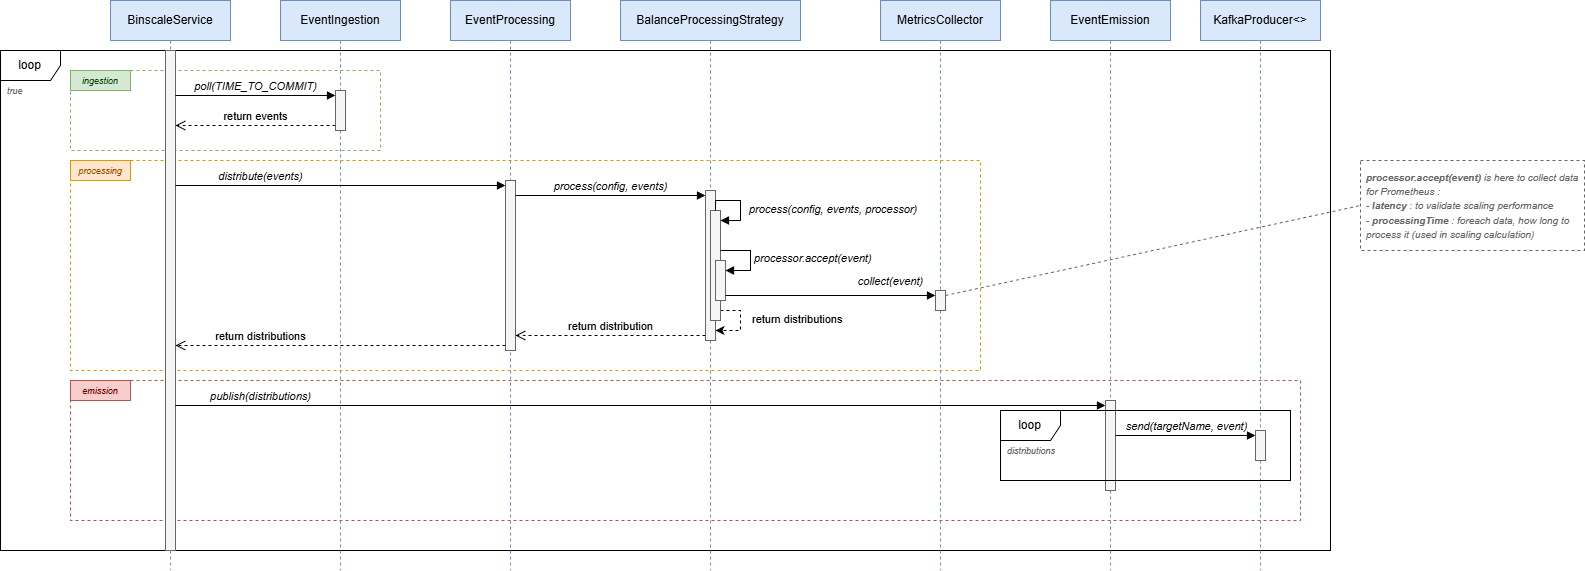

The diagram above was exported from draw.io. Its source (the exported page's mxGraphModel, read from the mxfile embedded in the PNG):
<mxGraphModel dx="2578" dy="1636" grid="1" gridSize="10" guides="1" tooltips="1" connect="1" arrows="1" fold="1" page="1" pageScale="1" pageWidth="827" pageHeight="1169" math="0" shadow="0">
  <root>
    <mxCell id="0" />
    <mxCell id="1" parent="0" />
    <mxCell id="sKQUZGvnfZVdKKxkOqVJ-6" parent="1" style="rounded=0;whiteSpace=wrap;html=1;fillColor=none;strokeColor=#b85450;dashed=1;" value="" vertex="1">
      <mxGeometry height="140" width="1230" x="90" y="410" as="geometry" />
    </mxCell>
    <mxCell id="sKQUZGvnfZVdKKxkOqVJ-7" parent="1" style="rounded=0;whiteSpace=wrap;html=1;fillColor=#f8cecc;strokeColor=#b85450;" value="&lt;i&gt;&lt;font style=&quot;font-size: 9px; color: rgb(102, 0, 0);&quot;&gt;emission&lt;/font&gt;&lt;/i&gt;" vertex="1">
      <mxGeometry height="20" width="60" x="90" y="410" as="geometry" />
    </mxCell>
    <mxCell id="oYWzJNCLAuW4Js1Qqhv7-25" parent="1" style="shape=umlFrame;whiteSpace=wrap;html=1;pointerEvents=0;" value="loop" vertex="1">
      <mxGeometry height="500" width="1330" x="20" y="80" as="geometry" />
    </mxCell>
    <mxCell id="oYWzJNCLAuW4Js1Qqhv7-26" parent="1" style="text;html=1;whiteSpace=wrap;strokeColor=none;fillColor=none;align=left;verticalAlign=middle;rounded=0;spacingLeft=5;fontStyle=2;fontColor=#636363;" value="&lt;font style=&quot;font-size: 9px;&quot;&gt;true&lt;/font&gt;" vertex="1">
      <mxGeometry height="20" width="60" x="20" y="110" as="geometry" />
    </mxCell>
    <mxCell id="oYWzJNCLAuW4Js1Qqhv7-30" parent="1" style="rounded=0;whiteSpace=wrap;html=1;fillColor=none;strokeColor=#d79b00;dashed=1;" value="" vertex="1">
      <mxGeometry height="210" width="910" x="90" y="190" as="geometry" />
    </mxCell>
    <mxCell id="oYWzJNCLAuW4Js1Qqhv7-31" parent="1" style="rounded=0;whiteSpace=wrap;html=1;fillColor=#ffe6cc;strokeColor=#d79b00;" value="&lt;i&gt;&lt;font style=&quot;font-size: 9px; color: rgb(153, 76, 0);&quot;&gt;processing&lt;/font&gt;&lt;/i&gt;" vertex="1">
      <mxGeometry height="20" width="60" x="90" y="190" as="geometry" />
    </mxCell>
    <mxCell id="oYWzJNCLAuW4Js1Qqhv7-1" parent="1" style="rounded=0;whiteSpace=wrap;html=1;fillColor=none;strokeColor=#82b366;dashed=1;" value="" vertex="1">
      <mxGeometry height="80" width="310" x="90" y="100" as="geometry" />
    </mxCell>
    <mxCell id="oYWzJNCLAuW4Js1Qqhv7-2" parent="1" style="shape=umlLifeline;perimeter=lifelinePerimeter;whiteSpace=wrap;html=1;container=1;dropTarget=0;collapsible=0;recursiveResize=0;outlineConnect=0;portConstraint=eastwest;newEdgeStyle={&quot;curved&quot;:0,&quot;rounded&quot;:0};fillColor=#dae8fc;strokeColor=#6c8ebf;" value="BinscaleService" vertex="1">
      <mxGeometry height="570" width="120" x="130" y="30" as="geometry" />
    </mxCell>
    <mxCell id="oYWzJNCLAuW4Js1Qqhv7-3" parent="oYWzJNCLAuW4Js1Qqhv7-2" style="html=1;points=[[0,0,0,0,5],[0,1,0,0,-5],[1,0,0,0,5],[1,1,0,0,-5]];perimeter=orthogonalPerimeter;outlineConnect=0;targetShapes=umlLifeline;portConstraint=eastwest;newEdgeStyle={&quot;curved&quot;:0,&quot;rounded&quot;:0};fillColor=#f5f5f5;strokeColor=#666666;fontColor=#333333;" value="" vertex="1">
      <mxGeometry height="500" width="10" x="55" y="50" as="geometry" />
    </mxCell>
    <mxCell id="oYWzJNCLAuW4Js1Qqhv7-8" parent="1" style="shape=umlLifeline;perimeter=lifelinePerimeter;whiteSpace=wrap;html=1;container=1;dropTarget=0;collapsible=0;recursiveResize=0;outlineConnect=0;portConstraint=eastwest;newEdgeStyle={&quot;curved&quot;:0,&quot;rounded&quot;:0};fillColor=#dae8fc;strokeColor=#6c8ebf;" value="EventIngestion" vertex="1">
      <mxGeometry height="570" width="120" x="300" y="30" as="geometry" />
    </mxCell>
    <mxCell id="oYWzJNCLAuW4Js1Qqhv7-27" parent="oYWzJNCLAuW4Js1Qqhv7-8" style="html=1;points=[[0,0,0,0,5],[0,1,0,0,-5],[1,0,0,0,5],[1,1,0,0,-5]];perimeter=orthogonalPerimeter;outlineConnect=0;targetShapes=umlLifeline;portConstraint=eastwest;newEdgeStyle={&quot;curved&quot;:0,&quot;rounded&quot;:0};fillColor=#f5f5f5;fontColor=#333333;strokeColor=#666666;" value="" vertex="1">
      <mxGeometry height="40" width="10" x="55" y="90" as="geometry" />
    </mxCell>
    <mxCell id="oYWzJNCLAuW4Js1Qqhv7-12" parent="1" style="shape=umlLifeline;perimeter=lifelinePerimeter;whiteSpace=wrap;html=1;container=1;dropTarget=0;collapsible=0;recursiveResize=0;outlineConnect=0;portConstraint=eastwest;newEdgeStyle={&quot;curved&quot;:0,&quot;rounded&quot;:0};fillColor=#dae8fc;strokeColor=#6c8ebf;" value="EventProcessing" vertex="1">
      <mxGeometry height="570" width="120" x="470" y="30" as="geometry" />
    </mxCell>
    <mxCell id="oYWzJNCLAuW4Js1Qqhv7-32" parent="oYWzJNCLAuW4Js1Qqhv7-12" style="html=1;points=[[0,0,0,0,5],[0,1,0,0,-5],[1,0,0,0,5],[1,1,0,0,-5]];perimeter=orthogonalPerimeter;outlineConnect=0;targetShapes=umlLifeline;portConstraint=eastwest;newEdgeStyle={&quot;curved&quot;:0,&quot;rounded&quot;:0};fillColor=#f5f5f5;fontColor=#333333;strokeColor=#666666;" value="" vertex="1">
      <mxGeometry height="170" width="10" x="55" y="180" as="geometry" />
    </mxCell>
    <mxCell id="oYWzJNCLAuW4Js1Qqhv7-13" parent="1" style="shape=umlLifeline;perimeter=lifelinePerimeter;whiteSpace=wrap;html=1;container=1;dropTarget=0;collapsible=0;recursiveResize=0;outlineConnect=0;portConstraint=eastwest;newEdgeStyle={&quot;curved&quot;:0,&quot;rounded&quot;:0};fillColor=#dae8fc;strokeColor=#6c8ebf;" value="MetricsCollector" vertex="1">
      <mxGeometry height="570" width="120" x="900" y="30" as="geometry" />
    </mxCell>
    <mxCell id="sKQUZGvnfZVdKKxkOqVJ-4" parent="oYWzJNCLAuW4Js1Qqhv7-13" style="html=1;points=[[0,0,0,0,5],[0,1,0,0,-5],[1,0,0,0,5],[1,1,0,0,-5]];perimeter=orthogonalPerimeter;outlineConnect=0;targetShapes=umlLifeline;portConstraint=eastwest;newEdgeStyle={&quot;curved&quot;:0,&quot;rounded&quot;:0};fillColor=#f5f5f5;fontColor=#333333;strokeColor=#666666;" value="" vertex="1">
      <mxGeometry height="20" width="10" x="55" y="290" as="geometry" />
    </mxCell>
    <mxCell id="oYWzJNCLAuW4Js1Qqhv7-18" parent="1" style="shape=umlLifeline;perimeter=lifelinePerimeter;whiteSpace=wrap;html=1;container=1;dropTarget=0;collapsible=0;recursiveResize=0;outlineConnect=0;portConstraint=eastwest;newEdgeStyle={&quot;curved&quot;:0,&quot;rounded&quot;:0};fillColor=#dae8fc;strokeColor=#6c8ebf;" value="BalanceProcessingStrategy" vertex="1">
      <mxGeometry height="570" width="180" x="640" y="30" as="geometry" />
    </mxCell>
    <mxCell id="oYWzJNCLAuW4Js1Qqhv7-35" parent="oYWzJNCLAuW4Js1Qqhv7-18" style="html=1;points=[[0,0,0,0,5],[0,1,0,0,-5],[1,0,0,0,5],[1,1,0,0,-5]];perimeter=orthogonalPerimeter;outlineConnect=0;targetShapes=umlLifeline;portConstraint=eastwest;newEdgeStyle={&quot;curved&quot;:0,&quot;rounded&quot;:0};fillColor=#f5f5f5;fontColor=#333333;strokeColor=#666666;" value="" vertex="1">
      <mxGeometry height="150" width="10" x="85" y="190" as="geometry" />
    </mxCell>
    <mxCell id="oYWzJNCLAuW4Js1Qqhv7-43" edge="1" parent="oYWzJNCLAuW4Js1Qqhv7-18" source="oYWzJNCLAuW4Js1Qqhv7-41" style="edgeStyle=orthogonalEdgeStyle;rounded=0;orthogonalLoop=1;jettySize=auto;html=1;curved=0;dashed=1;" target="oYWzJNCLAuW4Js1Qqhv7-35">
      <mxGeometry relative="1" as="geometry">
        <Array as="points">
          <mxPoint x="120" y="310" />
          <mxPoint x="120" y="330" />
        </Array>
      </mxGeometry>
    </mxCell>
    <mxCell id="oYWzJNCLAuW4Js1Qqhv7-44" connectable="0" parent="oYWzJNCLAuW4Js1Qqhv7-43" style="edgeLabel;html=1;align=left;verticalAlign=middle;resizable=0;points=[];" value="return distributions" vertex="1">
      <mxGeometry relative="1" x="-0.064" as="geometry">
        <mxPoint x="10" y="-3" as="offset" />
      </mxGeometry>
    </mxCell>
    <mxCell id="oYWzJNCLAuW4Js1Qqhv7-41" parent="oYWzJNCLAuW4Js1Qqhv7-18" style="html=1;points=[[0,0,0,0,5],[0,1,0,0,-5],[1,0,0,0,5],[1,1,0,0,-5]];perimeter=orthogonalPerimeter;outlineConnect=0;targetShapes=umlLifeline;portConstraint=eastwest;newEdgeStyle={&quot;curved&quot;:0,&quot;rounded&quot;:0};fillColor=#f5f5f5;fontColor=#333333;strokeColor=#666666;" value="" vertex="1">
      <mxGeometry height="110" width="10" x="90" y="210" as="geometry" />
    </mxCell>
    <mxCell id="oYWzJNCLAuW4Js1Qqhv7-42" edge="1" parent="oYWzJNCLAuW4Js1Qqhv7-18" style="html=1;align=left;spacingLeft=2;endArrow=block;rounded=0;edgeStyle=orthogonalEdgeStyle;curved=0;rounded=0;" target="oYWzJNCLAuW4Js1Qqhv7-41" value="&lt;i&gt;process(config, events, processor)&lt;/i&gt;">
      <mxGeometry relative="1" x="0.1762" y="5" as="geometry">
        <mxPoint as="offset" />
        <Array as="points">
          <mxPoint x="95" y="200" />
          <mxPoint x="120" y="200" />
          <mxPoint x="120" y="220" />
        </Array>
        <mxPoint x="95" y="210" as="sourcePoint" />
      </mxGeometry>
    </mxCell>
    <mxCell id="oYWzJNCLAuW4Js1Qqhv7-45" parent="oYWzJNCLAuW4Js1Qqhv7-18" style="html=1;points=[[0,0,0,0,5],[0,1,0,0,-5],[1,0,0,0,5],[1,1,0,0,-5]];perimeter=orthogonalPerimeter;outlineConnect=0;targetShapes=umlLifeline;portConstraint=eastwest;newEdgeStyle={&quot;curved&quot;:0,&quot;rounded&quot;:0};fillColor=#f5f5f5;fontColor=#333333;strokeColor=#666666;" value="" vertex="1">
      <mxGeometry height="40" width="10" x="95" y="260" as="geometry" />
    </mxCell>
    <mxCell id="oYWzJNCLAuW4Js1Qqhv7-46" edge="1" parent="oYWzJNCLAuW4Js1Qqhv7-18" style="html=1;align=left;spacingLeft=2;endArrow=block;rounded=0;edgeStyle=orthogonalEdgeStyle;curved=0;rounded=0;" target="oYWzJNCLAuW4Js1Qqhv7-45" value="&lt;i&gt;processor.accept(event)&lt;/i&gt;">
      <mxGeometry relative="1" as="geometry">
        <Array as="points">
          <mxPoint x="100" y="250" />
          <mxPoint x="130" y="250" />
          <mxPoint x="130" y="270" />
        </Array>
        <mxPoint x="100" y="250" as="sourcePoint" />
      </mxGeometry>
    </mxCell>
    <mxCell id="oYWzJNCLAuW4Js1Qqhv7-24" parent="1" style="rounded=0;whiteSpace=wrap;html=1;fillColor=#d5e8d4;strokeColor=#82b366;" value="&lt;i&gt;&lt;font style=&quot;font-size: 9px; color: rgb(0, 72, 0);&quot;&gt;ingestion&lt;/font&gt;&lt;/i&gt;" vertex="1">
      <mxGeometry height="20" width="60" x="90" y="100" as="geometry" />
    </mxCell>
    <mxCell id="oYWzJNCLAuW4Js1Qqhv7-28" edge="1" parent="1" source="oYWzJNCLAuW4Js1Qqhv7-3" style="html=1;verticalAlign=bottom;endArrow=block;curved=0;rounded=0;entryX=0;entryY=0;entryDx=0;entryDy=5;" target="oYWzJNCLAuW4Js1Qqhv7-27" value="&lt;i&gt;poll(TIME_TO_COMMIT)&lt;/i&gt;">
      <mxGeometry relative="1" as="geometry">
        <mxPoint x="295" y="125" as="sourcePoint" />
      </mxGeometry>
    </mxCell>
    <mxCell id="oYWzJNCLAuW4Js1Qqhv7-29" edge="1" parent="1" source="oYWzJNCLAuW4Js1Qqhv7-27" style="html=1;verticalAlign=bottom;endArrow=open;dashed=1;endSize=8;curved=0;rounded=0;exitX=0;exitY=1;exitDx=0;exitDy=-5;" target="oYWzJNCLAuW4Js1Qqhv7-3" value="return events">
      <mxGeometry relative="1" as="geometry">
        <mxPoint x="295" y="195" as="targetPoint" />
      </mxGeometry>
    </mxCell>
    <mxCell id="oYWzJNCLAuW4Js1Qqhv7-33" edge="1" parent="1" source="oYWzJNCLAuW4Js1Qqhv7-3" style="html=1;verticalAlign=bottom;endArrow=block;curved=0;rounded=0;entryX=0;entryY=0;entryDx=0;entryDy=5;" target="oYWzJNCLAuW4Js1Qqhv7-32" value="&lt;i&gt;distribute(events)&lt;/i&gt;">
      <mxGeometry relative="1" x="-0.4848" as="geometry">
        <mxPoint as="offset" />
        <mxPoint x="365" y="215" as="sourcePoint" />
      </mxGeometry>
    </mxCell>
    <mxCell id="oYWzJNCLAuW4Js1Qqhv7-34" edge="1" parent="1" source="oYWzJNCLAuW4Js1Qqhv7-32" style="html=1;verticalAlign=bottom;endArrow=open;dashed=1;endSize=8;curved=0;rounded=0;exitX=0;exitY=1;exitDx=0;exitDy=-5;" target="oYWzJNCLAuW4Js1Qqhv7-3" value="return distributions">
      <mxGeometry relative="1" x="0.4848" as="geometry">
        <mxPoint as="offset" />
        <mxPoint x="455" y="285" as="targetPoint" />
      </mxGeometry>
    </mxCell>
    <mxCell id="oYWzJNCLAuW4Js1Qqhv7-36" edge="1" parent="1" source="oYWzJNCLAuW4Js1Qqhv7-32" style="html=1;verticalAlign=bottom;endArrow=block;curved=0;rounded=0;entryX=0;entryY=0;entryDx=0;entryDy=5;" target="oYWzJNCLAuW4Js1Qqhv7-35" value="&lt;i&gt;process(config, events)&lt;/i&gt;">
      <mxGeometry relative="1" as="geometry">
        <mxPoint x="655" y="225" as="sourcePoint" />
      </mxGeometry>
    </mxCell>
    <mxCell id="oYWzJNCLAuW4Js1Qqhv7-37" edge="1" parent="1" source="oYWzJNCLAuW4Js1Qqhv7-35" style="html=1;verticalAlign=bottom;endArrow=open;dashed=1;endSize=8;curved=0;rounded=0;exitX=0;exitY=1;exitDx=0;exitDy=-5;" target="oYWzJNCLAuW4Js1Qqhv7-32" value="return distribution">
      <mxGeometry relative="1" as="geometry">
        <mxPoint x="655" y="295" as="targetPoint" />
      </mxGeometry>
    </mxCell>
    <mxCell id="sKQUZGvnfZVdKKxkOqVJ-1" parent="1" style="html=1;whiteSpace=wrap;strokeColor=#636363;dashed=1;align=left;spacingLeft=4;spacingRight=4;" value="&lt;font color=&quot;#636363&quot; size=&quot;1&quot;&gt;&lt;i&gt;&lt;b&gt;processor.accept(event)&lt;/b&gt;&amp;nbsp;is here to collect data for Prometheus :&amp;nbsp;&lt;br&gt;- &lt;b&gt;latency &lt;/b&gt;: to validate scaling performance&lt;/i&gt;&lt;/font&gt;&lt;div&gt;&lt;font color=&quot;#636363&quot; size=&quot;1&quot;&gt;&lt;i&gt;- &lt;b&gt;processingTime&lt;/b&gt; : foreach data, how long to process it (used in scaling calculation)&lt;/i&gt;&lt;/font&gt;&lt;/div&gt;" vertex="1">
      <mxGeometry height="90" width="224" x="1380" y="190" as="geometry" />
    </mxCell>
    <mxCell id="sKQUZGvnfZVdKKxkOqVJ-2" edge="1" parent="1" source="sKQUZGvnfZVdKKxkOqVJ-4" style="endArrow=none;html=1;rounded=0;entryX=0;entryY=0.5;entryDx=0;entryDy=0;fontColor=#636363;strokeColor=#636363;startArrow=none;startFill=0;dashed=1;exitX=1;exitY=0;exitDx=0;exitDy=5;exitPerimeter=0;" target="sKQUZGvnfZVdKKxkOqVJ-1" value="">
      <mxGeometry height="50" relative="1" width="50" as="geometry">
        <mxPoint x="1164" y="310" as="sourcePoint" />
        <mxPoint x="1514" y="320" as="targetPoint" />
      </mxGeometry>
    </mxCell>
    <mxCell id="sKQUZGvnfZVdKKxkOqVJ-3" parent="1" style="shape=umlLifeline;perimeter=lifelinePerimeter;whiteSpace=wrap;html=1;container=1;dropTarget=0;collapsible=0;recursiveResize=0;outlineConnect=0;portConstraint=eastwest;newEdgeStyle={&quot;curved&quot;:0,&quot;rounded&quot;:0};fillColor=#dae8fc;strokeColor=#6c8ebf;" value="EventEmission" vertex="1">
      <mxGeometry height="570" width="120" x="1070" y="30" as="geometry" />
    </mxCell>
    <mxCell id="sKQUZGvnfZVdKKxkOqVJ-8" parent="sKQUZGvnfZVdKKxkOqVJ-3" style="html=1;points=[[0,0,0,0,5],[0,1,0,0,-5],[1,0,0,0,5],[1,1,0,0,-5]];perimeter=orthogonalPerimeter;outlineConnect=0;targetShapes=umlLifeline;portConstraint=eastwest;newEdgeStyle={&quot;curved&quot;:0,&quot;rounded&quot;:0};fillColor=#f5f5f5;fontColor=#333333;strokeColor=#666666;" value="" vertex="1">
      <mxGeometry height="90" width="10" x="55" y="400" as="geometry" />
    </mxCell>
    <mxCell id="sKQUZGvnfZVdKKxkOqVJ-5" edge="1" parent="1" source="oYWzJNCLAuW4Js1Qqhv7-45" style="html=1;verticalAlign=bottom;startArrow=none;endArrow=block;startSize=8;curved=0;rounded=0;entryX=0;entryY=0;entryDx=0;entryDy=5;startFill=0;" target="sKQUZGvnfZVdKKxkOqVJ-4" value="&lt;i&gt;collect(event)&lt;/i&gt;">
      <mxGeometry relative="1" x="0.5714" y="5" as="geometry">
        <mxPoint as="offset" />
        <mxPoint x="885" y="325" as="sourcePoint" />
      </mxGeometry>
    </mxCell>
    <mxCell id="sKQUZGvnfZVdKKxkOqVJ-9" edge="1" parent="1" source="oYWzJNCLAuW4Js1Qqhv7-3" style="html=1;verticalAlign=bottom;startArrow=none;endArrow=block;startSize=8;curved=0;rounded=0;entryX=0;entryY=0;entryDx=0;entryDy=5;startFill=0;" target="sKQUZGvnfZVdKKxkOqVJ-8" value="&lt;i&gt;publish(distributions)&lt;/i&gt;">
      <mxGeometry relative="1" x="-0.8172" as="geometry">
        <mxPoint as="offset" />
        <mxPoint x="1055" y="435" as="sourcePoint" />
      </mxGeometry>
    </mxCell>
    <mxCell id="sKQUZGvnfZVdKKxkOqVJ-10" parent="1" style="shape=umlLifeline;perimeter=lifelinePerimeter;whiteSpace=wrap;html=1;container=1;dropTarget=0;collapsible=0;recursiveResize=0;outlineConnect=0;portConstraint=eastwest;newEdgeStyle={&quot;curved&quot;:0,&quot;rounded&quot;:0};fillColor=#dae8fc;strokeColor=#6c8ebf;" value="KafkaProducer&amp;lt;&amp;gt;" vertex="1">
      <mxGeometry height="570" width="120" x="1220" y="30" as="geometry" />
    </mxCell>
    <mxCell id="sKQUZGvnfZVdKKxkOqVJ-14" parent="sKQUZGvnfZVdKKxkOqVJ-10" style="html=1;points=[[0,0,0,0,5],[0,1,0,0,-5],[1,0,0,0,5],[1,1,0,0,-5]];perimeter=orthogonalPerimeter;outlineConnect=0;targetShapes=umlLifeline;portConstraint=eastwest;newEdgeStyle={&quot;curved&quot;:0,&quot;rounded&quot;:0};fillColor=#f5f5f5;fontColor=#333333;strokeColor=#666666;" value="" vertex="1">
      <mxGeometry height="30" width="10" x="55" y="430" as="geometry" />
    </mxCell>
    <mxCell id="sKQUZGvnfZVdKKxkOqVJ-15" edge="1" parent="1" source="sKQUZGvnfZVdKKxkOqVJ-8" style="html=1;verticalAlign=bottom;endArrow=block;curved=0;rounded=0;entryX=0;entryY=0;entryDx=0;entryDy=5;" target="sKQUZGvnfZVdKKxkOqVJ-14" value="&lt;i&gt;send(targetName, event)&lt;/i&gt;">
      <mxGeometry relative="1" as="geometry">
        <mxPoint x="1205" y="455" as="sourcePoint" />
      </mxGeometry>
    </mxCell>
    <mxCell id="sKQUZGvnfZVdKKxkOqVJ-17" parent="1" style="shape=umlFrame;whiteSpace=wrap;html=1;pointerEvents=0;" value="loop" vertex="1">
      <mxGeometry height="70" width="290" x="1020" y="440" as="geometry" />
    </mxCell>
    <mxCell id="sKQUZGvnfZVdKKxkOqVJ-19" parent="1" style="text;html=1;whiteSpace=wrap;strokeColor=none;fillColor=none;align=left;verticalAlign=middle;rounded=0;spacingLeft=5;fontStyle=2;fontColor=#636363;" value="&lt;font style=&quot;font-size: 9px;&quot;&gt;distributions&lt;/font&gt;" vertex="1">
      <mxGeometry height="20" width="60" x="1020" y="470" as="geometry" />
    </mxCell>
  </root>
</mxGraphModel>